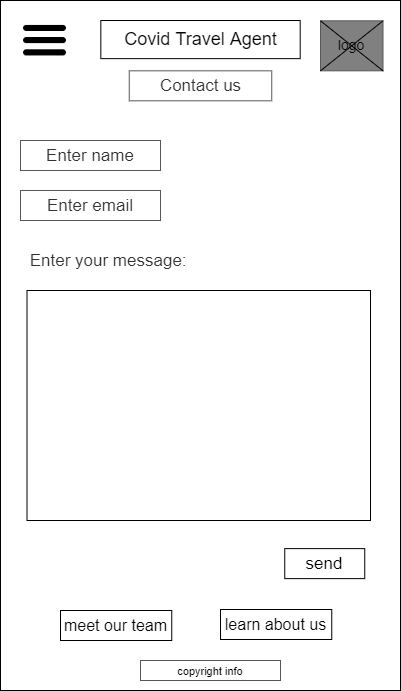

The diagram above was exported from draw.io. Its source (the exported page's mxGraphModel, read from the mxfile embedded in the PNG):
<mxGraphModel dx="2383" dy="1145" grid="1" gridSize="10" guides="1" tooltips="1" connect="1" arrows="1" fold="1" page="1" pageScale="1" pageWidth="827" pageHeight="1169" math="0" shadow="0">
  <root>
    <mxCell id="G7GQ5ZYUkmS8Z0RcCkOk-0" />
    <mxCell id="G7GQ5ZYUkmS8Z0RcCkOk-1" parent="G7GQ5ZYUkmS8Z0RcCkOk-0" />
    <mxCell id="bWfvCKIFysxkWbnEK4Yx-0" value="" style="rounded=0;whiteSpace=wrap;html=1;" parent="G7GQ5ZYUkmS8Z0RcCkOk-1" vertex="1">
      <mxGeometry x="70" y="50" width="400" height="690" as="geometry" />
    </mxCell>
    <mxCell id="bWfvCKIFysxkWbnEK4Yx-1" value="" style="rounded=0;whiteSpace=wrap;html=1;fontColor=#333333;strokeColor=#575757;fillColor=#808080;" parent="G7GQ5ZYUkmS8Z0RcCkOk-1" vertex="1">
      <mxGeometry x="390" y="70.32" width="62.5" height="50" as="geometry" />
    </mxCell>
    <mxCell id="bWfvCKIFysxkWbnEK4Yx-2" value="" style="rounded=0;whiteSpace=wrap;html=1;" parent="G7GQ5ZYUkmS8Z0RcCkOk-1" vertex="1">
      <mxGeometry x="170.31999999999994" y="70.01999999999998" width="199.37" height="38.12" as="geometry" />
    </mxCell>
    <mxCell id="bWfvCKIFysxkWbnEK4Yx-3" value="&lt;font style=&quot;font-size: 18px&quot;&gt;Covid Travel Agent&lt;/font&gt;" style="text;html=1;strokeColor=none;fillColor=none;align=center;verticalAlign=middle;whiteSpace=wrap;rounded=0;fontSize=16;" parent="G7GQ5ZYUkmS8Z0RcCkOk-1" vertex="1">
      <mxGeometry x="177.5" y="79.07999999999998" width="185" height="20" as="geometry" />
    </mxCell>
    <mxCell id="bWfvCKIFysxkWbnEK4Yx-4" value="" style="shape=image;html=1;verticalAlign=top;verticalLabelPosition=bottom;labelBackgroundColor=#ffffff;imageAspect=0;aspect=fixed;image=https://cdn4.iconfinder.com/data/icons/wirecons-free-vector-icons/32/menu-alt-128.png" parent="G7GQ5ZYUkmS8Z0RcCkOk-1" vertex="1">
      <mxGeometry x="90.00999999999999" y="65.64999999999998" width="49" height="49" as="geometry" />
    </mxCell>
    <mxCell id="bWfvCKIFysxkWbnEK4Yx-6" value="logo" style="text;html=1;strokeColor=none;fillColor=none;align=center;verticalAlign=middle;whiteSpace=wrap;rounded=0;fontSize=14;" parent="G7GQ5ZYUkmS8Z0RcCkOk-1" vertex="1">
      <mxGeometry x="401.25" y="83.76999999999998" width="40" height="20" as="geometry" />
    </mxCell>
    <mxCell id="bWfvCKIFysxkWbnEK4Yx-7" value="" style="endArrow=none;html=1;fontSize=14;exitX=0;exitY=1;exitDx=0;exitDy=0;entryX=1;entryY=0;entryDx=0;entryDy=0;" parent="G7GQ5ZYUkmS8Z0RcCkOk-1" source="bWfvCKIFysxkWbnEK4Yx-1" target="bWfvCKIFysxkWbnEK4Yx-1" edge="1">
      <mxGeometry width="50" height="50" relative="1" as="geometry">
        <mxPoint x="380" y="300.32" as="sourcePoint" />
        <mxPoint x="430" y="250.32" as="targetPoint" />
      </mxGeometry>
    </mxCell>
    <mxCell id="bWfvCKIFysxkWbnEK4Yx-8" value="" style="endArrow=none;html=1;fontSize=14;exitX=0;exitY=0;exitDx=0;exitDy=0;entryX=1;entryY=1;entryDx=0;entryDy=0;" parent="G7GQ5ZYUkmS8Z0RcCkOk-1" source="bWfvCKIFysxkWbnEK4Yx-1" target="bWfvCKIFysxkWbnEK4Yx-1" edge="1">
      <mxGeometry width="50" height="50" relative="1" as="geometry">
        <mxPoint x="400" y="130.32" as="sourcePoint" />
        <mxPoint x="462.5" y="80.32" as="targetPoint" />
      </mxGeometry>
    </mxCell>
    <mxCell id="bWfvCKIFysxkWbnEK4Yx-9" value="&lt;font style=&quot;font-size: 17px&quot;&gt;Contact us&lt;/font&gt;" style="rounded=0;whiteSpace=wrap;html=1;fontColor=#333333;strokeColor=#575757;fillColor=#FFFFFF;fontSize=14;" parent="G7GQ5ZYUkmS8Z0RcCkOk-1" vertex="1">
      <mxGeometry x="198.75" y="120.32" width="142.5" height="30" as="geometry" />
    </mxCell>
    <mxCell id="bWfvCKIFysxkWbnEK4Yx-21" value="&lt;font style=&quot;font-size: 17px&quot;&gt;Enter name&lt;/font&gt;" style="rounded=0;whiteSpace=wrap;html=1;fontColor=#333333;strokeColor=#575757;fillColor=#FFFFFF;fontSize=14;" parent="G7GQ5ZYUkmS8Z0RcCkOk-1" vertex="1">
      <mxGeometry x="90" y="190" width="140" height="30" as="geometry" />
    </mxCell>
    <mxCell id="bWfvCKIFysxkWbnEK4Yx-22" value="&lt;span style=&quot;font-size: 17px&quot;&gt;Enter email&lt;/span&gt;" style="rounded=0;whiteSpace=wrap;html=1;fontColor=#333333;strokeColor=#575757;fillColor=#FFFFFF;fontSize=14;" parent="G7GQ5ZYUkmS8Z0RcCkOk-1" vertex="1">
      <mxGeometry x="90" y="240" width="140" height="30" as="geometry" />
    </mxCell>
    <mxCell id="bWfvCKIFysxkWbnEK4Yx-23" value="" style="rounded=0;whiteSpace=wrap;html=1;fontSize=13;" parent="G7GQ5ZYUkmS8Z0RcCkOk-1" vertex="1">
      <mxGeometry x="96.5" y="340" width="343.5" height="230" as="geometry" />
    </mxCell>
    <mxCell id="bWfvCKIFysxkWbnEK4Yx-26" value="&lt;span style=&quot;color: rgb(51 , 51 , 51) ; font-size: 17px&quot;&gt;Enter your message:&amp;nbsp;&lt;/span&gt;" style="text;html=1;strokeColor=none;fillColor=none;align=center;verticalAlign=middle;whiteSpace=wrap;rounded=0;fontSize=16;" parent="G7GQ5ZYUkmS8Z0RcCkOk-1" vertex="1">
      <mxGeometry x="89.5" y="300" width="180.5" height="20" as="geometry" />
    </mxCell>
    <mxCell id="bWfvCKIFysxkWbnEK4Yx-27" value="&lt;font style=&quot;font-size: 17px&quot;&gt;send&lt;/font&gt;" style="rounded=0;whiteSpace=wrap;html=1;fontSize=14;" parent="G7GQ5ZYUkmS8Z0RcCkOk-1" vertex="1">
      <mxGeometry x="354.25" y="598.12" width="80" height="30" as="geometry" />
    </mxCell>
    <mxCell id="bWfvCKIFysxkWbnEK4Yx-29" value="&lt;font style=&quot;font-size: 16px&quot;&gt;meet our team&lt;/font&gt;" style="rounded=0;whiteSpace=wrap;html=1;fontSize=14;" parent="G7GQ5ZYUkmS8Z0RcCkOk-1" vertex="1">
      <mxGeometry x="130" y="660" width="111.25" height="30" as="geometry" />
    </mxCell>
    <mxCell id="bWfvCKIFysxkWbnEK4Yx-30" value="&lt;font style=&quot;font-size: 16px&quot;&gt;learn about us&lt;/font&gt;" style="rounded=0;whiteSpace=wrap;html=1;fontSize=14;" parent="G7GQ5ZYUkmS8Z0RcCkOk-1" vertex="1">
      <mxGeometry x="290" y="659" width="111.25" height="30" as="geometry" />
    </mxCell>
    <mxCell id="UZE_XmNSke7h6ZoNzqYt-0" value="&lt;font style=&quot;font-size: 11px&quot;&gt;copyright info&lt;/font&gt;" style="rounded=0;whiteSpace=wrap;html=1;strokeColor=#575757;strokeWidth=1;fillColor=none;fontSize=12;" parent="G7GQ5ZYUkmS8Z0RcCkOk-1" vertex="1">
      <mxGeometry x="210" y="710" width="140" height="20" as="geometry" />
    </mxCell>
  </root>
</mxGraphModel>